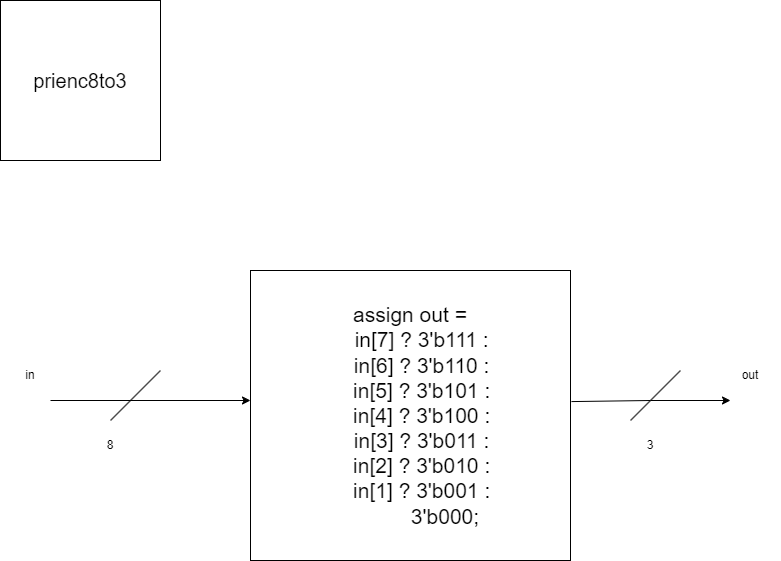

The diagram above was exported from draw.io. Its source (the exported page's mxGraphModel, read from the mxfile embedded in the PNG):
<mxGraphModel dx="1434" dy="707" grid="1" gridSize="10" guides="1" tooltips="1" connect="1" arrows="1" fold="1" page="1" pageScale="1" pageWidth="850" pageHeight="1100" math="0" shadow="0">
  <root>
    <mxCell id="0" />
    <mxCell id="1" parent="0" />
    <mxCell id="x-fjeCd7YyEPFyQl8x6w-2" value="prienc8to3" style="rounded=0;whiteSpace=wrap;html=1;horizontal=1;fontSize=20;" parent="1" vertex="1">
      <mxGeometry x="30" y="40" width="160" height="160" as="geometry" />
    </mxCell>
    <mxCell id="x-fjeCd7YyEPFyQl8x6w-3" value="assign out =&#10;&amp;nbsp;&amp;nbsp;&amp;nbsp; in[7] ? 3'b111 :&#10;&amp;nbsp;&amp;nbsp;&amp;nbsp; in[6] ? 3'b110 :&#10;&amp;nbsp;&amp;nbsp;&amp;nbsp; in[5] ? 3'b101 :&#10;&amp;nbsp;&amp;nbsp;&amp;nbsp; in[4] ? 3'b100 :&#10;&amp;nbsp;&amp;nbsp;&amp;nbsp; in[3] ? 3'b011 :&#10;&amp;nbsp;&amp;nbsp;&amp;nbsp; in[2] ? 3'b010 :&#10;&amp;nbsp;&amp;nbsp;&amp;nbsp; in[1] ? 3'b001 :&#10;&amp;nbsp;&amp;nbsp;&amp;nbsp;&amp;nbsp;&amp;nbsp;&amp;nbsp;&amp;nbsp;&amp;nbsp;&amp;nbsp;&amp;nbsp;&amp;nbsp; 3'b000;" style="rounded=0;whiteSpace=wrap;html=1;fontSize=21;" parent="1" vertex="1">
      <mxGeometry x="280" y="310" width="320" height="290" as="geometry" />
    </mxCell>
    <mxCell id="x-fjeCd7YyEPFyQl8x6w-4" value="" style="endArrow=classic;html=1;rounded=0;" parent="1" edge="1">
      <mxGeometry width="50" height="50" relative="1" as="geometry">
        <mxPoint x="80" y="440" as="sourcePoint" />
        <mxPoint x="280" y="440" as="targetPoint" />
      </mxGeometry>
    </mxCell>
    <mxCell id="x-fjeCd7YyEPFyQl8x6w-5" value="" style="endArrow=classic;html=1;rounded=0;exitX=1.003;exitY=0.452;exitDx=0;exitDy=0;exitPerimeter=0;" parent="1" source="x-fjeCd7YyEPFyQl8x6w-3" edge="1">
      <mxGeometry width="50" height="50" relative="1" as="geometry">
        <mxPoint x="610" y="440" as="sourcePoint" />
        <mxPoint x="760" y="440" as="targetPoint" />
        <Array as="points">
          <mxPoint x="680" y="440" />
        </Array>
      </mxGeometry>
    </mxCell>
    <mxCell id="x-fjeCd7YyEPFyQl8x6w-8" value="" style="endArrow=none;html=1;rounded=0;" parent="1" edge="1">
      <mxGeometry width="50" height="50" relative="1" as="geometry">
        <mxPoint x="140" y="460" as="sourcePoint" />
        <mxPoint x="190" y="410" as="targetPoint" />
      </mxGeometry>
    </mxCell>
    <mxCell id="x-fjeCd7YyEPFyQl8x6w-9" value="" style="endArrow=none;html=1;rounded=0;" parent="1" edge="1">
      <mxGeometry width="50" height="50" relative="1" as="geometry">
        <mxPoint x="660" y="460" as="sourcePoint" />
        <mxPoint x="710" y="410" as="targetPoint" />
      </mxGeometry>
    </mxCell>
    <mxCell id="x-fjeCd7YyEPFyQl8x6w-11" value="in" style="text;html=1;strokeColor=none;fillColor=none;align=center;verticalAlign=middle;whiteSpace=wrap;rounded=0;" parent="1" vertex="1">
      <mxGeometry x="30" y="400" width="60" height="30" as="geometry" />
    </mxCell>
    <mxCell id="x-fjeCd7YyEPFyQl8x6w-12" value="out" style="text;html=1;strokeColor=none;fillColor=none;align=center;verticalAlign=middle;whiteSpace=wrap;rounded=0;" parent="1" vertex="1">
      <mxGeometry x="750" y="400" width="60" height="30" as="geometry" />
    </mxCell>
    <mxCell id="x-fjeCd7YyEPFyQl8x6w-13" value="8" style="text;html=1;strokeColor=none;fillColor=none;align=center;verticalAlign=middle;whiteSpace=wrap;rounded=0;" parent="1" vertex="1">
      <mxGeometry x="110" y="470" width="60" height="30" as="geometry" />
    </mxCell>
    <mxCell id="x-fjeCd7YyEPFyQl8x6w-14" value="3" style="text;html=1;strokeColor=none;fillColor=none;align=center;verticalAlign=middle;whiteSpace=wrap;rounded=0;" parent="1" vertex="1">
      <mxGeometry x="650" y="470" width="60" height="30" as="geometry" />
    </mxCell>
  </root>
</mxGraphModel>